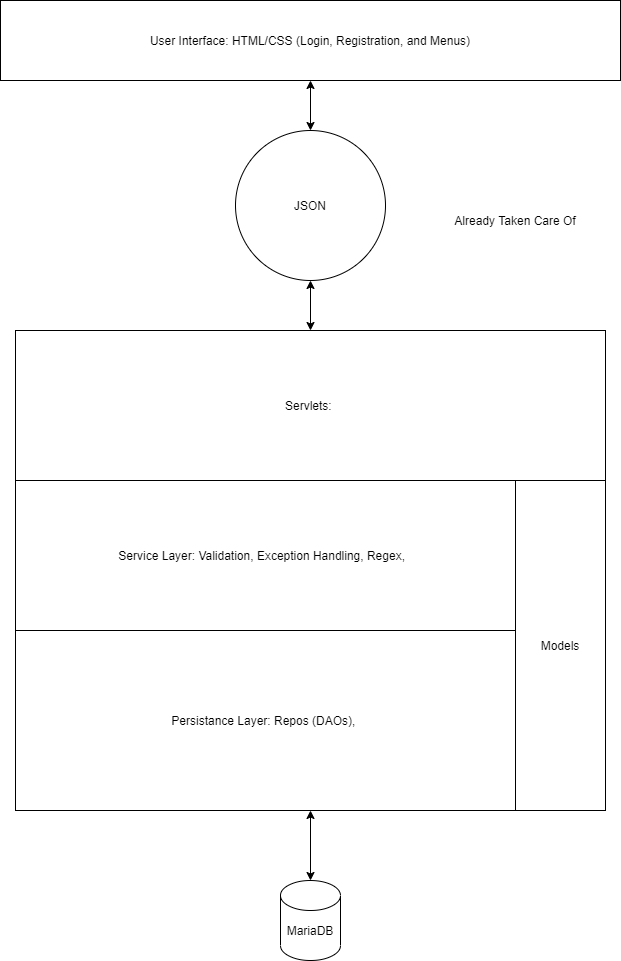

The diagram above was exported from draw.io. Its source (the exported page's mxGraphModel, read from the mxfile embedded in the PNG):
<mxGraphModel dx="1639" dy="796" grid="1" gridSize="10" guides="1" tooltips="1" connect="1" arrows="1" fold="1" page="1" pageScale="1" pageWidth="850" pageHeight="1100" math="0" shadow="0">
  <root>
    <mxCell id="0" />
    <mxCell id="1" parent="0" />
    <mxCell id="nnXH0yObJje0c5Q49Jsx-7" value="" style="rounded=0;whiteSpace=wrap;html=1;" vertex="1" parent="1">
      <mxGeometry x="130" y="340" width="590" height="480" as="geometry" />
    </mxCell>
    <mxCell id="nnXH0yObJje0c5Q49Jsx-1" value="" style="shape=cylinder3;whiteSpace=wrap;html=1;boundedLbl=1;backgroundOutline=1;size=15;" vertex="1" parent="1">
      <mxGeometry x="395" y="890" width="60" height="80" as="geometry" />
    </mxCell>
    <mxCell id="nnXH0yObJje0c5Q49Jsx-2" value="MariaDB" style="text;html=1;strokeColor=none;fillColor=none;align=center;verticalAlign=middle;whiteSpace=wrap;rounded=0;" vertex="1" parent="1">
      <mxGeometry x="405" y="930" width="40" height="20" as="geometry" />
    </mxCell>
    <mxCell id="nnXH0yObJje0c5Q49Jsx-3" value="" style="endArrow=classic;startArrow=classic;html=1;" edge="1" parent="1">
      <mxGeometry width="50" height="50" relative="1" as="geometry">
        <mxPoint x="425" y="890" as="sourcePoint" />
        <mxPoint x="425" y="820" as="targetPoint" />
      </mxGeometry>
    </mxCell>
    <mxCell id="nnXH0yObJje0c5Q49Jsx-4" value="Persistance Layer: Repos (DAOs),&amp;nbsp;" style="rounded=0;whiteSpace=wrap;html=1;" vertex="1" parent="1">
      <mxGeometry x="130" y="640" width="500" height="180" as="geometry" />
    </mxCell>
    <mxCell id="nnXH0yObJje0c5Q49Jsx-8" value="Service Layer: Validation, Exception Handling, Regex,&amp;nbsp;&amp;nbsp;" style="rounded=0;whiteSpace=wrap;html=1;" vertex="1" parent="1">
      <mxGeometry x="130" y="490" width="500" height="150" as="geometry" />
    </mxCell>
    <mxCell id="nnXH0yObJje0c5Q49Jsx-9" value="Servlets:&amp;nbsp;" style="rounded=0;whiteSpace=wrap;html=1;" vertex="1" parent="1">
      <mxGeometry x="130" y="340" width="590" height="150" as="geometry" />
    </mxCell>
    <mxCell id="nnXH0yObJje0c5Q49Jsx-10" value="Models" style="rounded=0;whiteSpace=wrap;html=1;" vertex="1" parent="1">
      <mxGeometry x="630" y="490" width="90" height="330" as="geometry" />
    </mxCell>
    <mxCell id="nnXH0yObJje0c5Q49Jsx-11" value="" style="endArrow=classic;startArrow=classic;html=1;" edge="1" parent="1">
      <mxGeometry width="50" height="50" relative="1" as="geometry">
        <mxPoint x="425" y="340" as="sourcePoint" />
        <mxPoint x="425" y="290" as="targetPoint" />
      </mxGeometry>
    </mxCell>
    <mxCell id="nnXH0yObJje0c5Q49Jsx-12" value="JSON" style="ellipse;whiteSpace=wrap;html=1;aspect=fixed;" vertex="1" parent="1">
      <mxGeometry x="350" y="140" width="150" height="150" as="geometry" />
    </mxCell>
    <mxCell id="nnXH0yObJje0c5Q49Jsx-13" value="User Interface: HTML/CSS (Login, Registration, and Menus)" style="rounded=0;whiteSpace=wrap;html=1;" vertex="1" parent="1">
      <mxGeometry x="115" y="10" width="620" height="80" as="geometry" />
    </mxCell>
    <mxCell id="nnXH0yObJje0c5Q49Jsx-14" value="" style="endArrow=classic;startArrow=classic;html=1;exitX=0.5;exitY=0;exitDx=0;exitDy=0;" edge="1" parent="1" source="nnXH0yObJje0c5Q49Jsx-12">
      <mxGeometry width="50" height="50" relative="1" as="geometry">
        <mxPoint x="375" y="120" as="sourcePoint" />
        <mxPoint x="425" y="90" as="targetPoint" />
      </mxGeometry>
    </mxCell>
    <mxCell id="kOFG3LcwZeiPbZoRkTaC-1" value="Already Taken Care Of" style="text;html=1;strokeColor=none;fillColor=none;align=center;verticalAlign=middle;whiteSpace=wrap;rounded=0;" vertex="1" parent="1">
      <mxGeometry x="540" y="210" width="180" height="40" as="geometry" />
    </mxCell>
  </root>
</mxGraphModel>